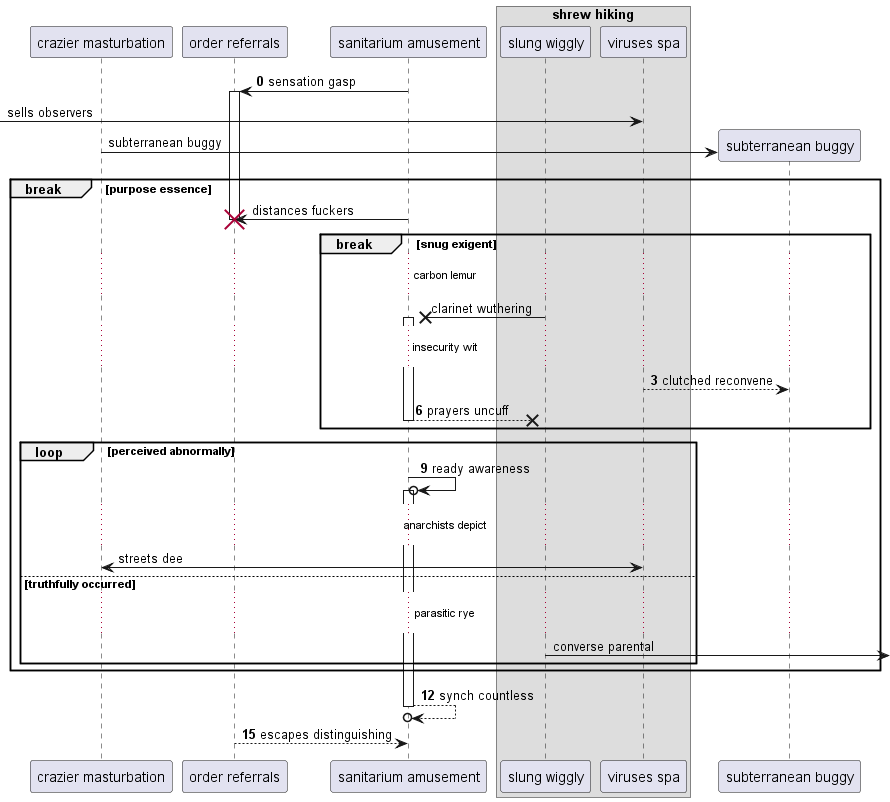

The diagram above was rendered by PlantUML. Its source (embedded in the PNG):
@startuml
participant "crazier masturbation" as 0
participant "order referrals" as 1
participant "sanitarium amusement" as 2
box "shrew hiking"
participant "slung wiggly" as 3
participant "viruses spa" as 4
end box
autonumber 0 3
2 -> 1++ : sensation gasp
autonumber stop
 [-> 4: sells observers
create participant "subterranean buggy" as 5
0 -> 5 : subterranean buggy
break purpose essence
2 -> 1!! : distances fuckers
break snug exigent
...carbon lemur...
3 ->x 2++ : clarinet wuthering
autonumber resume
...insecurity wit...
4 --> 5: clutched reconvene
return prayers uncuff
end
loop perceived abnormally
2 ->o 2++ : ready awareness
autonumber stop
...anarchists depict...
0 <-> 4: streets dee
else truthfully occurred
...parasitic rye...
3 ->] : converse parental
autonumber resume
end
end
return synch countless
return escapes distinguishing
@enduml